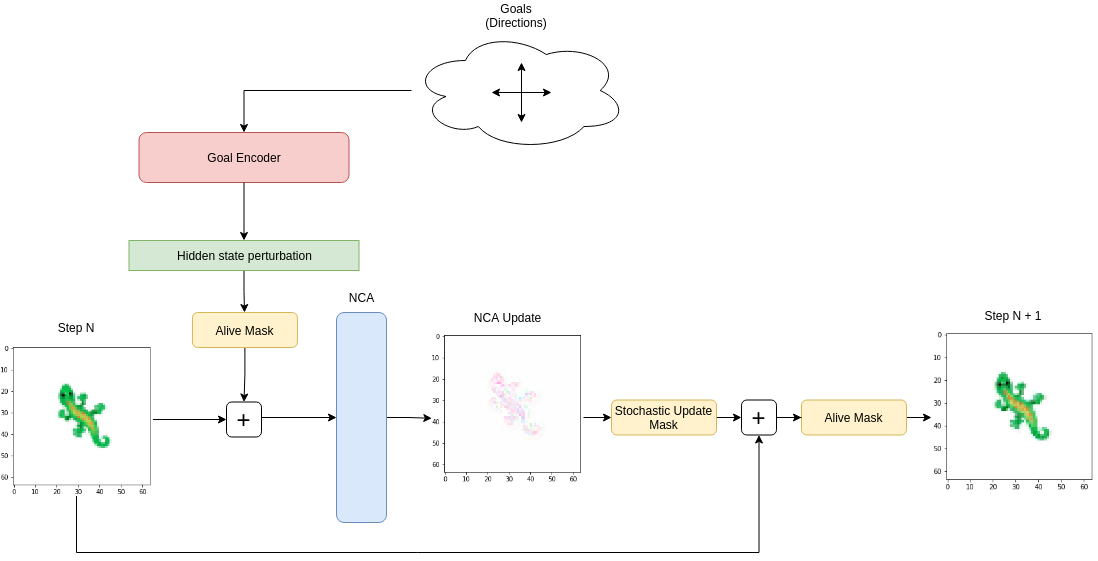

The diagram above was exported from draw.io. Its source (the exported page's mxGraphModel, read from the mxfile embedded in the PNG):
<mxGraphModel dx="3768" dy="3112" grid="1" gridSize="10" guides="1" tooltips="1" connect="1" arrows="1" fold="1" page="1" pageScale="1" pageWidth="850" pageHeight="1100" math="0" shadow="0">
  <root>
    <mxCell id="0" />
    <mxCell id="1" parent="0" />
    <mxCell id="HGMCa2NzUqW6RMtBv-eZ-15" value="" style="edgeStyle=orthogonalEdgeStyle;rounded=0;orthogonalLoop=1;jettySize=auto;html=1;fontSize=24;startArrow=none;" parent="1" target="HGMCa2NzUqW6RMtBv-eZ-6" edge="1">
      <mxGeometry relative="1" as="geometry">
        <mxPoint x="300" y="265" as="sourcePoint" />
      </mxGeometry>
    </mxCell>
    <mxCell id="HGMCa2NzUqW6RMtBv-eZ-24" value="" style="edgeStyle=orthogonalEdgeStyle;rounded=0;orthogonalLoop=1;jettySize=auto;html=1;fontSize=24;entryX=0.5;entryY=1;entryDx=0;entryDy=0;" parent="1" source="HGMCa2NzUqW6RMtBv-eZ-2" target="HGMCa2NzUqW6RMtBv-eZ-26" edge="1">
      <mxGeometry relative="1" as="geometry">
        <mxPoint x="115" y="720" as="targetPoint" />
        <Array as="points">
          <mxPoint x="115" y="400" />
          <mxPoint x="798" y="400" />
        </Array>
      </mxGeometry>
    </mxCell>
    <mxCell id="HGMCa2NzUqW6RMtBv-eZ-2" value="" style="whiteSpace=wrap;html=1;aspect=fixed;" parent="1" vertex="1">
      <mxGeometry x="50" y="200" width="130" height="130" as="geometry" />
    </mxCell>
    <mxCell id="HGMCa2NzUqW6RMtBv-eZ-11" value="" style="edgeStyle=orthogonalEdgeStyle;rounded=0;orthogonalLoop=1;jettySize=auto;html=1;fontSize=24;entryX=0;entryY=0.5;entryDx=0;entryDy=0;" parent="1" source="HGMCa2NzUqW6RMtBv-eZ-3" target="RMheqbUyGEwlt1q6vLh5-12" edge="1">
      <mxGeometry relative="1" as="geometry" />
    </mxCell>
    <mxCell id="HGMCa2NzUqW6RMtBv-eZ-3" value="" style="ellipse;shape=cloud;whiteSpace=wrap;html=1;" parent="1" vertex="1">
      <mxGeometry x="450" y="-122" width="215.63" height="120" as="geometry" />
    </mxCell>
    <mxCell id="HGMCa2NzUqW6RMtBv-eZ-5" value="Step N" style="text;html=1;strokeColor=none;fillColor=none;align=center;verticalAlign=middle;whiteSpace=wrap;rounded=0;" parent="1" vertex="1">
      <mxGeometry x="65" y="160" width="100" height="30" as="geometry" />
    </mxCell>
    <mxCell id="HGMCa2NzUqW6RMtBv-eZ-33" value="" style="edgeStyle=orthogonalEdgeStyle;rounded=0;orthogonalLoop=1;jettySize=auto;html=1;fontSize=12;entryX=0.002;entryY=0.572;entryDx=0;entryDy=0;entryPerimeter=0;" parent="1" source="HGMCa2NzUqW6RMtBv-eZ-6" target="RMheqbUyGEwlt1q6vLh5-22" edge="1">
      <mxGeometry relative="1" as="geometry">
        <mxPoint x="440" y="265" as="targetPoint" />
      </mxGeometry>
    </mxCell>
    <mxCell id="HGMCa2NzUqW6RMtBv-eZ-6" value="" style="rounded=1;whiteSpace=wrap;html=1;fillColor=#dae8fc;strokeColor=#6c8ebf;" parent="1" vertex="1">
      <mxGeometry x="375" y="160" width="50" height="210" as="geometry" />
    </mxCell>
    <mxCell id="HGMCa2NzUqW6RMtBv-eZ-7" value="NCA" style="text;html=1;strokeColor=none;fillColor=none;align=center;verticalAlign=middle;whiteSpace=wrap;rounded=0;" parent="1" vertex="1">
      <mxGeometry x="352.5" y="130" width="95" height="30" as="geometry" />
    </mxCell>
    <mxCell id="HGMCa2NzUqW6RMtBv-eZ-8" value="Goals (Directions)" style="text;html=1;strokeColor=none;fillColor=none;align=center;verticalAlign=middle;whiteSpace=wrap;rounded=0;" parent="1" vertex="1">
      <mxGeometry x="510" y="-152" width="90" height="30" as="geometry" />
    </mxCell>
    <mxCell id="HGMCa2NzUqW6RMtBv-eZ-13" style="edgeStyle=orthogonalEdgeStyle;rounded=0;orthogonalLoop=1;jettySize=auto;html=1;entryX=0;entryY=0.5;entryDx=0;entryDy=0;fontSize=24;startArrow=none;" parent="1" source="HGMCa2NzUqW6RMtBv-eZ-30" edge="1">
      <mxGeometry relative="1" as="geometry">
        <mxPoint x="970.0000000000005" y="265" as="targetPoint" />
      </mxGeometry>
    </mxCell>
    <mxCell id="HGMCa2NzUqW6RMtBv-eZ-28" value="" style="edgeStyle=orthogonalEdgeStyle;rounded=0;orthogonalLoop=1;jettySize=auto;html=1;fontSize=24;" parent="1" source="HGMCa2NzUqW6RMtBv-eZ-9" target="HGMCa2NzUqW6RMtBv-eZ-26" edge="1">
      <mxGeometry relative="1" as="geometry" />
    </mxCell>
    <mxCell id="HGMCa2NzUqW6RMtBv-eZ-9" value="&lt;font style=&quot;font-size: 12px&quot;&gt;Stochastic Update Mask&lt;/font&gt;" style="whiteSpace=wrap;html=1;rounded=1;fillColor=#fff2cc;strokeColor=#d6b656;" parent="1" vertex="1">
      <mxGeometry x="650" y="247.5" width="105" height="35" as="geometry" />
    </mxCell>
    <mxCell id="HGMCa2NzUqW6RMtBv-eZ-41" value="" style="edgeStyle=orthogonalEdgeStyle;rounded=0;orthogonalLoop=1;jettySize=auto;html=1;fontSize=12;entryX=0;entryY=0.5;entryDx=0;entryDy=0;" parent="1" target="HGMCa2NzUqW6RMtBv-eZ-9" edge="1">
      <mxGeometry relative="1" as="geometry">
        <mxPoint x="507.49000000000024" y="265" as="sourcePoint" />
        <mxPoint x="580" y="265" as="targetPoint" />
      </mxGeometry>
    </mxCell>
    <mxCell id="HGMCa2NzUqW6RMtBv-eZ-22" value="NCA Update" style="text;html=1;strokeColor=none;fillColor=none;align=center;verticalAlign=middle;whiteSpace=wrap;rounded=0;" parent="1" vertex="1">
      <mxGeometry x="498.75" y="150" width="95" height="30" as="geometry" />
    </mxCell>
    <mxCell id="HGMCa2NzUqW6RMtBv-eZ-31" value="" style="edgeStyle=orthogonalEdgeStyle;rounded=0;orthogonalLoop=1;jettySize=auto;html=1;fontSize=12;" parent="1" source="HGMCa2NzUqW6RMtBv-eZ-26" target="HGMCa2NzUqW6RMtBv-eZ-30" edge="1">
      <mxGeometry relative="1" as="geometry" />
    </mxCell>
    <mxCell id="HGMCa2NzUqW6RMtBv-eZ-26" value="&lt;font style=&quot;font-size: 24px&quot;&gt;+&lt;/font&gt;" style="whiteSpace=wrap;html=1;rounded=1;" parent="1" vertex="1">
      <mxGeometry x="780" y="247.5" width="35" height="35" as="geometry" />
    </mxCell>
    <mxCell id="HGMCa2NzUqW6RMtBv-eZ-32" value="Step N + 1" style="text;html=1;strokeColor=none;fillColor=none;align=center;verticalAlign=middle;whiteSpace=wrap;rounded=0;" parent="1" vertex="1">
      <mxGeometry x="1002.34" y="148" width="100" height="30" as="geometry" />
    </mxCell>
    <mxCell id="HGMCa2NzUqW6RMtBv-eZ-30" value="&lt;font style=&quot;font-size: 12px&quot;&gt;Alive Mask&lt;/font&gt;" style="whiteSpace=wrap;html=1;rounded=1;fillColor=#fff2cc;strokeColor=#d6b656;" parent="1" vertex="1">
      <mxGeometry x="840" y="247.5" width="105" height="35" as="geometry" />
    </mxCell>
    <mxCell id="HGMCa2NzUqW6RMtBv-eZ-39" value="" style="edgeStyle=orthogonalEdgeStyle;rounded=0;orthogonalLoop=1;jettySize=auto;html=1;entryX=0;entryY=0.5;entryDx=0;entryDy=0;fontSize=24;startArrow=none;endArrow=none;" parent="1" source="HGMCa2NzUqW6RMtBv-eZ-26" target="HGMCa2NzUqW6RMtBv-eZ-30" edge="1">
      <mxGeometry relative="1" as="geometry">
        <mxPoint x="765" y="265" as="sourcePoint" />
        <mxPoint x="1020" y="265" as="targetPoint" />
      </mxGeometry>
    </mxCell>
    <mxCell id="RMheqbUyGEwlt1q6vLh5-12" value="" style="rounded=1;whiteSpace=wrap;html=1;fillColor=#f8cecc;strokeColor=#b85450;rotation=90;" parent="1" vertex="1">
      <mxGeometry x="257.5" y="-100" width="50" height="210" as="geometry" />
    </mxCell>
    <mxCell id="IG6YbYx0Ntu8BfL0hpUo-6" value="" style="edgeStyle=orthogonalEdgeStyle;rounded=0;orthogonalLoop=1;jettySize=auto;html=1;exitX=1;exitY=0.5;exitDx=0;exitDy=0;" parent="1" source="RMheqbUyGEwlt1q6vLh5-12" target="IG6YbYx0Ntu8BfL0hpUo-4" edge="1">
      <mxGeometry relative="1" as="geometry">
        <mxPoint x="283" y="10" as="sourcePoint" />
      </mxGeometry>
    </mxCell>
    <mxCell id="RMheqbUyGEwlt1q6vLh5-16" value="Goal Encoder" style="text;html=1;strokeColor=none;fillColor=none;align=center;verticalAlign=middle;whiteSpace=wrap;rounded=0;" parent="1" vertex="1">
      <mxGeometry x="237.5" y="-10" width="90" height="30" as="geometry" />
    </mxCell>
    <mxCell id="RMheqbUyGEwlt1q6vLh5-17" value="" style="endArrow=classic;startArrow=classic;html=1;rounded=0;" parent="1" edge="1">
      <mxGeometry width="50" height="50" relative="1" as="geometry">
        <mxPoint x="560.0000000000005" y="-30" as="sourcePoint" />
        <mxPoint x="560.0000000000005" y="-90" as="targetPoint" />
      </mxGeometry>
    </mxCell>
    <mxCell id="RMheqbUyGEwlt1q6vLh5-18" value="" style="endArrow=classic;startArrow=classic;html=1;rounded=0;" parent="1" edge="1">
      <mxGeometry width="50" height="50" relative="1" as="geometry">
        <mxPoint x="530.0000000000005" y="-60" as="sourcePoint" />
        <mxPoint x="590.0000000000005" y="-60" as="targetPoint" />
      </mxGeometry>
    </mxCell>
    <mxCell id="IG6YbYx0Ntu8BfL0hpUo-11" value="" style="edgeStyle=orthogonalEdgeStyle;rounded=0;orthogonalLoop=1;jettySize=auto;html=1;" parent="1" source="RMheqbUyGEwlt1q6vLh5-19" target="IG6YbYx0Ntu8BfL0hpUo-10" edge="1">
      <mxGeometry relative="1" as="geometry" />
    </mxCell>
    <mxCell id="RMheqbUyGEwlt1q6vLh5-19" value="" style="shape=image;verticalLabelPosition=bottom;labelBackgroundColor=default;verticalAlign=top;aspect=fixed;imageAspect=0;image=data:image/png,(base64 omitted: 8936 chars);" parent="1" vertex="1">
      <mxGeometry x="38.64" y="190" width="152.73" height="154" as="geometry" />
    </mxCell>
    <mxCell id="RMheqbUyGEwlt1q6vLh5-22" value="" style="shape=image;verticalLabelPosition=bottom;labelBackgroundColor=default;verticalAlign=top;aspect=fixed;imageAspect=0;image=data:image/png,(base64 omitted: 8816 chars);" parent="1" vertex="1">
      <mxGeometry x="470" y="180" width="152.51" height="150" as="geometry" />
    </mxCell>
    <mxCell id="RMheqbUyGEwlt1q6vLh5-23" value="" style="shape=image;verticalLabelPosition=bottom;labelBackgroundColor=default;verticalAlign=top;aspect=fixed;imageAspect=0;image=data:image/png,(base64 omitted: 8880 chars);" parent="1" vertex="1">
      <mxGeometry x="970" y="178" width="164.68" height="162" as="geometry" />
    </mxCell>
    <mxCell id="IG6YbYx0Ntu8BfL0hpUo-12" value="" style="edgeStyle=orthogonalEdgeStyle;rounded=0;orthogonalLoop=1;jettySize=auto;html=1;" parent="1" source="IG6YbYx0Ntu8BfL0hpUo-4" edge="1">
      <mxGeometry relative="1" as="geometry">
        <mxPoint x="283" y="160" as="targetPoint" />
      </mxGeometry>
    </mxCell>
    <mxCell id="IG6YbYx0Ntu8BfL0hpUo-4" value="" style="whiteSpace=wrap;html=1;fillColor=#d5e8d4;strokeColor=#82b366;" parent="1" vertex="1">
      <mxGeometry x="167.5" y="88" width="230" height="30" as="geometry" />
    </mxCell>
    <mxCell id="IG6YbYx0Ntu8BfL0hpUo-10" value="&lt;font style=&quot;font-size: 24px&quot;&gt;+&lt;/font&gt;" style="whiteSpace=wrap;html=1;rounded=1;" parent="1" vertex="1">
      <mxGeometry x="265" y="249.5" width="35" height="35" as="geometry" />
    </mxCell>
    <mxCell id="IG6YbYx0Ntu8BfL0hpUo-13" value="Hidden state perturbation" style="text;html=1;strokeColor=none;fillColor=none;align=center;verticalAlign=middle;whiteSpace=wrap;rounded=0;" parent="1" vertex="1">
      <mxGeometry x="180" y="88" width="206.87" height="30" as="geometry" />
    </mxCell>
    <mxCell id="x9wfhy2D6SlV0VB7zkTq-2" value="" style="edgeStyle=orthogonalEdgeStyle;rounded=0;orthogonalLoop=1;jettySize=auto;html=1;" edge="1" parent="1" source="x9wfhy2D6SlV0VB7zkTq-1" target="IG6YbYx0Ntu8BfL0hpUo-10">
      <mxGeometry relative="1" as="geometry" />
    </mxCell>
    <mxCell id="x9wfhy2D6SlV0VB7zkTq-1" value="&lt;font style=&quot;font-size: 12px&quot;&gt;Alive Mask&lt;/font&gt;" style="whiteSpace=wrap;html=1;rounded=1;fillColor=#fff2cc;strokeColor=#d6b656;" vertex="1" parent="1">
      <mxGeometry x="230.93999999999994" y="160" width="105" height="35" as="geometry" />
    </mxCell>
  </root>
</mxGraphModel>